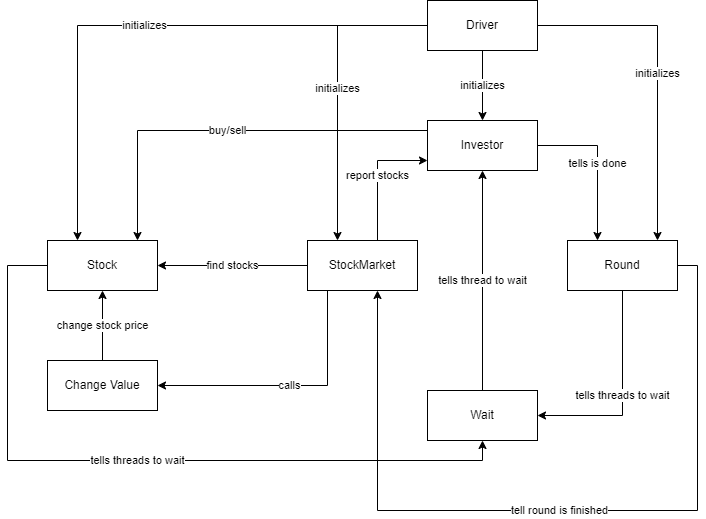

The diagram above was exported from draw.io. Its source (the exported page's mxGraphModel, read from the mxfile embedded in the PNG):
<mxGraphModel dx="1900" dy="626" grid="1" gridSize="10" guides="1" tooltips="1" connect="1" arrows="1" fold="1" page="1" pageScale="1" pageWidth="850" pageHeight="1100" math="0" shadow="0">
  <root>
    <mxCell id="0" />
    <mxCell id="1" parent="0" />
    <mxCell id="qt7_0-MXKUdZCJV2VMKy-11" value="calls" style="edgeStyle=orthogonalEdgeStyle;rounded=0;orthogonalLoop=1;jettySize=auto;html=1;" edge="1" parent="1" source="h_dk2stsWysBdXKTNDak-1" target="JWJiDyV8EEBFQkV2UeBL-9">
      <mxGeometry relative="1" as="geometry">
        <Array as="points">
          <mxPoint x="300" y="425" />
        </Array>
      </mxGeometry>
    </mxCell>
    <mxCell id="qt7_0-MXKUdZCJV2VMKy-18" value="find stocks" style="edgeStyle=orthogonalEdgeStyle;rounded=0;orthogonalLoop=1;jettySize=auto;html=1;" edge="1" parent="1" source="h_dk2stsWysBdXKTNDak-1" target="h_dk2stsWysBdXKTNDak-2">
      <mxGeometry relative="1" as="geometry" />
    </mxCell>
    <mxCell id="qt7_0-MXKUdZCJV2VMKy-19" value="report stocks" style="edgeStyle=orthogonalEdgeStyle;rounded=0;orthogonalLoop=1;jettySize=auto;html=1;" edge="1" parent="1" source="h_dk2stsWysBdXKTNDak-1" target="h_dk2stsWysBdXKTNDak-3">
      <mxGeometry relative="1" as="geometry">
        <Array as="points">
          <mxPoint x="350" y="200" />
        </Array>
      </mxGeometry>
    </mxCell>
    <mxCell id="h_dk2stsWysBdXKTNDak-1" value="StockMarket" style="html=1;whiteSpace=wrap;" parent="1" vertex="1">
      <mxGeometry x="280" y="280" width="110" height="50" as="geometry" />
    </mxCell>
    <mxCell id="qt7_0-MXKUdZCJV2VMKy-21" value="tells threads to wait" style="edgeStyle=orthogonalEdgeStyle;rounded=0;orthogonalLoop=1;jettySize=auto;html=1;" edge="1" parent="1" source="h_dk2stsWysBdXKTNDak-2" target="qt7_0-MXKUdZCJV2VMKy-3">
      <mxGeometry relative="1" as="geometry">
        <Array as="points">
          <mxPoint x="-20" y="305" />
          <mxPoint x="-20" y="500" />
          <mxPoint x="455" y="500" />
        </Array>
      </mxGeometry>
    </mxCell>
    <mxCell id="h_dk2stsWysBdXKTNDak-2" value="Stock" style="html=1;whiteSpace=wrap;" parent="1" vertex="1">
      <mxGeometry x="20" y="280" width="110" height="50" as="geometry" />
    </mxCell>
    <mxCell id="qt7_0-MXKUdZCJV2VMKy-8" value="tells is done" style="edgeStyle=orthogonalEdgeStyle;rounded=0;orthogonalLoop=1;jettySize=auto;html=1;" edge="1" parent="1" source="h_dk2stsWysBdXKTNDak-3" target="qt7_0-MXKUdZCJV2VMKy-1">
      <mxGeometry relative="1" as="geometry">
        <Array as="points">
          <mxPoint x="570" y="185" />
        </Array>
      </mxGeometry>
    </mxCell>
    <mxCell id="qt7_0-MXKUdZCJV2VMKy-10" value="buy/sell" style="edgeStyle=orthogonalEdgeStyle;rounded=0;orthogonalLoop=1;jettySize=auto;html=1;" edge="1" parent="1" source="h_dk2stsWysBdXKTNDak-3" target="h_dk2stsWysBdXKTNDak-2">
      <mxGeometry relative="1" as="geometry">
        <mxPoint x="330" y="170" as="sourcePoint" />
        <Array as="points">
          <mxPoint x="110" y="170" />
        </Array>
      </mxGeometry>
    </mxCell>
    <mxCell id="h_dk2stsWysBdXKTNDak-3" value="Investor" style="html=1;whiteSpace=wrap;" parent="1" vertex="1">
      <mxGeometry x="400" y="160" width="110" height="50" as="geometry" />
    </mxCell>
    <mxCell id="qt7_0-MXKUdZCJV2VMKy-12" value="change stock price" style="edgeStyle=orthogonalEdgeStyle;rounded=0;orthogonalLoop=1;jettySize=auto;html=1;" edge="1" parent="1" source="JWJiDyV8EEBFQkV2UeBL-9" target="h_dk2stsWysBdXKTNDak-2">
      <mxGeometry relative="1" as="geometry">
        <Array as="points" />
      </mxGeometry>
    </mxCell>
    <mxCell id="JWJiDyV8EEBFQkV2UeBL-9" value="Change Value" style="html=1;whiteSpace=wrap;" parent="1" vertex="1">
      <mxGeometry x="20" y="400" width="110" height="50" as="geometry" />
    </mxCell>
    <mxCell id="qt7_0-MXKUdZCJV2VMKy-13" value="tells threads to wait" style="edgeStyle=orthogonalEdgeStyle;rounded=0;orthogonalLoop=1;jettySize=auto;html=1;" edge="1" parent="1" source="qt7_0-MXKUdZCJV2VMKy-1" target="qt7_0-MXKUdZCJV2VMKy-3">
      <mxGeometry relative="1" as="geometry">
        <Array as="points">
          <mxPoint x="595" y="455" />
        </Array>
      </mxGeometry>
    </mxCell>
    <mxCell id="qt7_0-MXKUdZCJV2VMKy-17" value="tell round is finished" style="edgeStyle=orthogonalEdgeStyle;rounded=0;orthogonalLoop=1;jettySize=auto;html=1;" edge="1" parent="1" source="qt7_0-MXKUdZCJV2VMKy-1" target="h_dk2stsWysBdXKTNDak-1">
      <mxGeometry relative="1" as="geometry">
        <Array as="points">
          <mxPoint x="670" y="305" />
          <mxPoint x="670" y="550" />
          <mxPoint x="350" y="550" />
        </Array>
      </mxGeometry>
    </mxCell>
    <mxCell id="qt7_0-MXKUdZCJV2VMKy-1" value="Round" style="html=1;whiteSpace=wrap;" vertex="1" parent="1">
      <mxGeometry x="540" y="280" width="110" height="50" as="geometry" />
    </mxCell>
    <mxCell id="qt7_0-MXKUdZCJV2VMKy-4" value="initializes" style="edgeStyle=orthogonalEdgeStyle;rounded=0;orthogonalLoop=1;jettySize=auto;html=1;" edge="1" parent="1" source="qt7_0-MXKUdZCJV2VMKy-2" target="h_dk2stsWysBdXKTNDak-2">
      <mxGeometry relative="1" as="geometry">
        <mxPoint x="330" y="65" as="sourcePoint" />
        <Array as="points">
          <mxPoint x="50" y="65" />
        </Array>
      </mxGeometry>
    </mxCell>
    <mxCell id="qt7_0-MXKUdZCJV2VMKy-5" value="initializes" style="edgeStyle=orthogonalEdgeStyle;rounded=0;orthogonalLoop=1;jettySize=auto;html=1;" edge="1" parent="1" source="qt7_0-MXKUdZCJV2VMKy-2" target="h_dk2stsWysBdXKTNDak-1">
      <mxGeometry relative="1" as="geometry">
        <Array as="points">
          <mxPoint x="310" y="65" />
        </Array>
      </mxGeometry>
    </mxCell>
    <mxCell id="qt7_0-MXKUdZCJV2VMKy-6" value="initializes" style="edgeStyle=orthogonalEdgeStyle;rounded=0;orthogonalLoop=1;jettySize=auto;html=1;" edge="1" parent="1" source="qt7_0-MXKUdZCJV2VMKy-2" target="h_dk2stsWysBdXKTNDak-3">
      <mxGeometry relative="1" as="geometry" />
    </mxCell>
    <mxCell id="qt7_0-MXKUdZCJV2VMKy-7" value="initializes" style="edgeStyle=orthogonalEdgeStyle;rounded=0;orthogonalLoop=1;jettySize=auto;html=1;" edge="1" parent="1" source="qt7_0-MXKUdZCJV2VMKy-2" target="qt7_0-MXKUdZCJV2VMKy-1">
      <mxGeometry relative="1" as="geometry">
        <Array as="points">
          <mxPoint x="630" y="65" />
        </Array>
      </mxGeometry>
    </mxCell>
    <mxCell id="qt7_0-MXKUdZCJV2VMKy-2" value="Driver" style="html=1;whiteSpace=wrap;" vertex="1" parent="1">
      <mxGeometry x="400" y="40" width="110" height="50" as="geometry" />
    </mxCell>
    <mxCell id="qt7_0-MXKUdZCJV2VMKy-14" value="tells thread to wait" style="edgeStyle=orthogonalEdgeStyle;rounded=0;orthogonalLoop=1;jettySize=auto;html=1;" edge="1" parent="1" source="qt7_0-MXKUdZCJV2VMKy-3" target="h_dk2stsWysBdXKTNDak-3">
      <mxGeometry relative="1" as="geometry">
        <mxPoint x="460" y="440" as="sourcePoint" />
        <mxPoint x="470" y="220" as="targetPoint" />
        <Array as="points">
          <mxPoint x="455" y="320" />
          <mxPoint x="455" y="320" />
        </Array>
      </mxGeometry>
    </mxCell>
    <mxCell id="qt7_0-MXKUdZCJV2VMKy-3" value="Wait" style="html=1;whiteSpace=wrap;" vertex="1" parent="1">
      <mxGeometry x="400" y="430" width="110" height="50" as="geometry" />
    </mxCell>
  </root>
</mxGraphModel>